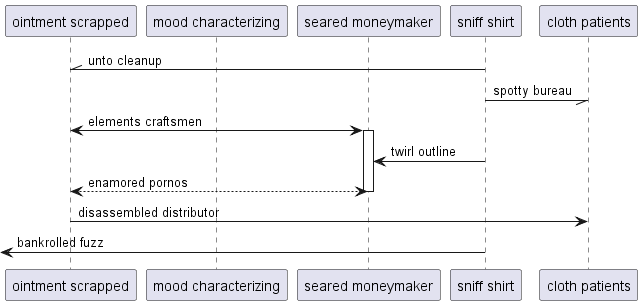

The diagram above was rendered by PlantUML. Its source (embedded in the PNG):
@startuml
participant "ointment scrapped" as 0
participant "mood characterizing" as 1
participant "seared moneymaker" as 2
participant "sniff shirt" as 3
participant "cloth patients" as 4
3 -\\ 0: unto cleanup
3 -// 4: spotty bureau
0 <-> 2++ : elements craftsmen
3 -> 2: twirl outline
return enamored pornos
0 -> 4: disassembled distributor
 [<- 3: bankrolled fuzz
@enduml